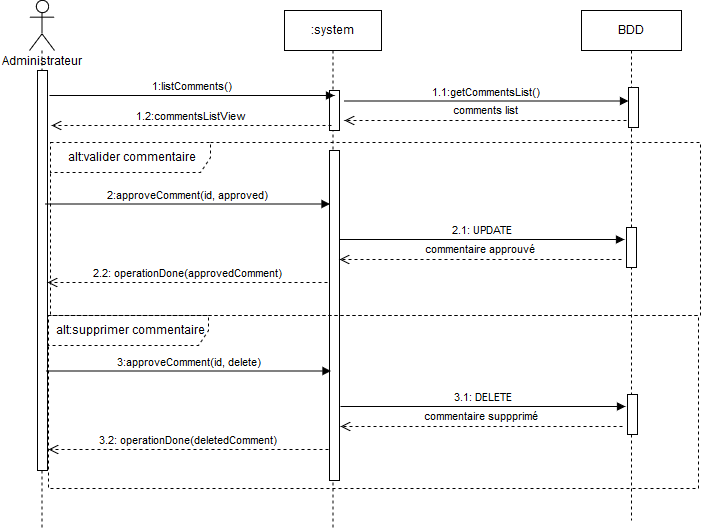

The diagram above was exported from draw.io. Its source (the exported page's mxGraphModel, read from the mxfile embedded in the PNG):
<mxGraphModel dx="1394" dy="793" grid="1" gridSize="10" guides="1" tooltips="1" connect="1" arrows="1" fold="1" page="1" pageScale="1" pageWidth="827" pageHeight="1169" math="0" shadow="0">
  <root>
    <mxCell id="0" />
    <mxCell id="1" parent="0" />
    <mxCell id="fUM2uevEOE9gBZG7iSMm-2" value="" style="shape=umlLifeline;participant=umlActor;perimeter=lifelinePerimeter;whiteSpace=wrap;html=1;container=1;collapsible=0;recursiveResize=0;verticalAlign=top;spacingTop=36;labelBackgroundColor=#ffffff;outlineConnect=0;size=50;" parent="1" vertex="1">
      <mxGeometry x="58" y="60" width="25" height="530" as="geometry" />
    </mxCell>
    <mxCell id="fUM2uevEOE9gBZG7iSMm-5" value="" style="html=1;points=[];perimeter=orthogonalPerimeter;" parent="fUM2uevEOE9gBZG7iSMm-2" vertex="1">
      <mxGeometry x="8" y="70" width="10" height="400" as="geometry" />
    </mxCell>
    <mxCell id="fUM2uevEOE9gBZG7iSMm-6" value=":system" style="html=1;points=[];perimeter=orthogonalPerimeter;shape=umlLifeline;participant=label;fontFamily=Helvetica;fontSize=12;fontColor=#000000;align=center;strokeColor=#000000;fillColor=#ffffff;recursiveResize=0;container=1;collapsible=0;" parent="1" vertex="1">
      <mxGeometry x="313" y="70" width="97" height="520" as="geometry" />
    </mxCell>
    <mxCell id="fUM2uevEOE9gBZG7iSMm-8" value="" style="html=1;points=[];perimeter=orthogonalPerimeter;" parent="fUM2uevEOE9gBZG7iSMm-6" vertex="1">
      <mxGeometry x="45" y="80" width="10" height="40" as="geometry" />
    </mxCell>
    <mxCell id="fUM2uevEOE9gBZG7iSMm-10" value="1.2:commentsListView" style="html=1;verticalAlign=bottom;endArrow=open;dashed=1;endSize=8;" parent="1" edge="1">
      <mxGeometry relative="1" as="geometry">
        <mxPoint x="360" y="185" as="sourcePoint" />
        <mxPoint x="80" y="185" as="targetPoint" />
        <Array as="points">
          <mxPoint x="230" y="185" />
        </Array>
        <mxPoint as="offset" />
      </mxGeometry>
    </mxCell>
    <mxCell id="fUM2uevEOE9gBZG7iSMm-7" value="1:listComments()" style="html=1;verticalAlign=bottom;endArrow=block;" parent="1" edge="1">
      <mxGeometry width="80" relative="1" as="geometry">
        <mxPoint x="78" y="155" as="sourcePoint" />
        <mxPoint x="363" y="155" as="targetPoint" />
      </mxGeometry>
    </mxCell>
    <mxCell id="fUM2uevEOE9gBZG7iSMm-13" value="2:approveComment(id, approved)" style="html=1;verticalAlign=bottom;endArrow=block;exitX=1.2;exitY=0.114;exitDx=0;exitDy=0;exitPerimeter=0;" parent="1" edge="1">
      <mxGeometry width="80" relative="1" as="geometry">
        <mxPoint x="73.5" y="263.5" as="sourcePoint" />
        <mxPoint x="358.5" y="263.5" as="targetPoint" />
      </mxGeometry>
    </mxCell>
    <mxCell id="fUM2uevEOE9gBZG7iSMm-14" value="" style="html=1;points=[];perimeter=orthogonalPerimeter;" parent="1" vertex="1">
      <mxGeometry x="358" y="210" width="10" height="330" as="geometry" />
    </mxCell>
    <mxCell id="fUM2uevEOE9gBZG7iSMm-17" value="BDD" style="html=1;points=[];perimeter=orthogonalPerimeter;shape=umlLifeline;participant=label;fontFamily=Helvetica;fontSize=12;fontColor=#000000;align=center;strokeColor=#000000;fillColor=#ffffff;recursiveResize=0;container=1;collapsible=0;" parent="1" vertex="1">
      <mxGeometry x="610" y="70" width="100" height="510" as="geometry" />
    </mxCell>
    <mxCell id="fUM2uevEOE9gBZG7iSMm-18" value="" style="html=1;points=[];perimeter=orthogonalPerimeter;" parent="fUM2uevEOE9gBZG7iSMm-17" vertex="1">
      <mxGeometry x="45" y="217" width="10" height="40" as="geometry" />
    </mxCell>
    <mxCell id="fUM2uevEOE9gBZG7iSMm-21" value="2.1: UPDATE" style="html=1;verticalAlign=bottom;endArrow=block;exitX=1.2;exitY=0.114;exitDx=0;exitDy=0;exitPerimeter=0;" parent="1" edge="1">
      <mxGeometry width="80" relative="1" as="geometry">
        <mxPoint x="368" y="299" as="sourcePoint" />
        <mxPoint x="653" y="299" as="targetPoint" />
        <Array as="points">
          <mxPoint x="520" y="299" />
        </Array>
      </mxGeometry>
    </mxCell>
    <mxCell id="fUM2uevEOE9gBZG7iSMm-22" value="commentaire approuvé" style="html=1;verticalAlign=bottom;endArrow=open;dashed=1;endSize=8;" parent="1" edge="1">
      <mxGeometry x="0.0035" y="-1" relative="1" as="geometry">
        <mxPoint x="650" y="319" as="sourcePoint" />
        <mxPoint x="368" y="319" as="targetPoint" />
        <mxPoint as="offset" />
      </mxGeometry>
    </mxCell>
    <mxCell id="fUM2uevEOE9gBZG7iSMm-27" value="2.2: operationDone(approvedComment)" style="html=1;verticalAlign=bottom;endArrow=open;dashed=1;endSize=8;" parent="1" edge="1">
      <mxGeometry relative="1" as="geometry">
        <mxPoint x="356" y="342" as="sourcePoint" />
        <mxPoint x="76" y="342" as="targetPoint" />
        <Array as="points">
          <mxPoint x="226" y="342" />
        </Array>
        <mxPoint as="offset" />
      </mxGeometry>
    </mxCell>
    <mxCell id="fUM2uevEOE9gBZG7iSMm-28" value="Administrateur" style="text;html=1;resizable=0;points=[];autosize=1;align=left;verticalAlign=top;spacingTop=-4;" parent="1" vertex="1">
      <mxGeometry x="29" y="113" width="100" height="20" as="geometry" />
    </mxCell>
    <mxCell id="7lEYoEYCmER66nMFLhlE-1" value="1.1:getCommentsList()" style="html=1;verticalAlign=bottom;endArrow=block;exitX=1.2;exitY=0.114;exitDx=0;exitDy=0;exitPerimeter=0;" parent="1" edge="1">
      <mxGeometry width="80" relative="1" as="geometry">
        <mxPoint x="372" y="160.5" as="sourcePoint" />
        <mxPoint x="657" y="160.5" as="targetPoint" />
      </mxGeometry>
    </mxCell>
    <mxCell id="7lEYoEYCmER66nMFLhlE-2" value="comments list" style="html=1;verticalAlign=bottom;endArrow=open;dashed=1;endSize=8;" parent="1" edge="1">
      <mxGeometry x="0.0035" y="-1" relative="1" as="geometry">
        <mxPoint x="655" y="180" as="sourcePoint" />
        <mxPoint x="373" y="180" as="targetPoint" />
        <mxPoint as="offset" />
      </mxGeometry>
    </mxCell>
    <mxCell id="7lEYoEYCmER66nMFLhlE-4" value="" style="html=1;points=[];perimeter=orthogonalPerimeter;" parent="1" vertex="1">
      <mxGeometry x="657" y="147" width="10" height="40" as="geometry" />
    </mxCell>
    <mxCell id="fUM2uevEOE9gBZG7iSMm-23" value="alt:supprimer commentaire" style="shape=umlFrame;whiteSpace=wrap;html=1;width=160;height=30;dashed=1;" parent="1" vertex="1">
      <mxGeometry x="77" y="375" width="650" height="173" as="geometry" />
    </mxCell>
    <mxCell id="jQqZS7lPE9q3gfO8sB9S-1" value="3:approveComment(id, delete)" style="html=1;verticalAlign=bottom;endArrow=block;exitX=1.2;exitY=0.114;exitDx=0;exitDy=0;exitPerimeter=0;" edge="1" parent="1">
      <mxGeometry width="80" relative="1" as="geometry">
        <mxPoint x="74.5" y="430.5" as="sourcePoint" />
        <mxPoint x="359.5" y="430.5" as="targetPoint" />
      </mxGeometry>
    </mxCell>
    <mxCell id="jQqZS7lPE9q3gfO8sB9S-2" value="" style="html=1;points=[];perimeter=orthogonalPerimeter;" vertex="1" parent="1">
      <mxGeometry x="656" y="454" width="10" height="40" as="geometry" />
    </mxCell>
    <mxCell id="jQqZS7lPE9q3gfO8sB9S-3" value="3.1: DELETE" style="html=1;verticalAlign=bottom;endArrow=block;exitX=1.2;exitY=0.114;exitDx=0;exitDy=0;exitPerimeter=0;" edge="1" parent="1">
      <mxGeometry width="80" relative="1" as="geometry">
        <mxPoint x="369" y="466" as="sourcePoint" />
        <mxPoint x="654" y="466" as="targetPoint" />
        <Array as="points">
          <mxPoint x="521" y="466" />
        </Array>
      </mxGeometry>
    </mxCell>
    <mxCell id="jQqZS7lPE9q3gfO8sB9S-4" value="commentaire suppprimé" style="html=1;verticalAlign=bottom;endArrow=open;dashed=1;endSize=8;" edge="1" parent="1">
      <mxGeometry x="0.0035" y="-1" relative="1" as="geometry">
        <mxPoint x="651" y="486" as="sourcePoint" />
        <mxPoint x="369" y="486" as="targetPoint" />
        <mxPoint as="offset" />
      </mxGeometry>
    </mxCell>
    <mxCell id="jQqZS7lPE9q3gfO8sB9S-5" value="3.2: operationDone(deletedComment)" style="html=1;verticalAlign=bottom;endArrow=open;dashed=1;endSize=8;" edge="1" parent="1">
      <mxGeometry relative="1" as="geometry">
        <mxPoint x="357" y="509" as="sourcePoint" />
        <mxPoint x="77" y="509" as="targetPoint" />
        <Array as="points">
          <mxPoint x="227" y="509" />
        </Array>
        <mxPoint as="offset" />
      </mxGeometry>
    </mxCell>
    <mxCell id="jQqZS7lPE9q3gfO8sB9S-8" value="alt:valider commentaire" style="shape=umlFrame;whiteSpace=wrap;html=1;width=160;height=30;dashed=1;" vertex="1" parent="1">
      <mxGeometry x="79" y="202" width="650" height="173" as="geometry" />
    </mxCell>
  </root>
</mxGraphModel>